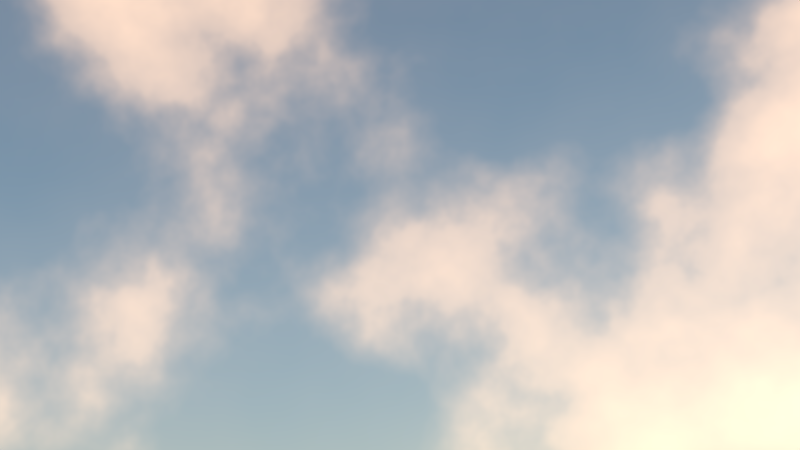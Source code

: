 # Source: aoe-scene_afrika.blend  (saved by Blender 2.76.0; exported with 4.5.12 LTS)
import bpy
from mathutils import Matrix  # noqa: F401  (used for matrix-valued properties, if any)

bpy.ops.wm.read_factory_settings(use_empty=True)
scene = bpy.context.scene
scene.name = 'Scene'

# ---- collections
col_collection_1 = bpy.data.collections.new('Collection 1'); scene.collection.children.link(col_collection_1)
col_stein_2 = bpy.data.collections.new('STEIN_2')  # instanced only; not linked into the scene
col_stein_4 = bpy.data.collections.new('STEIN_4')  # instanced only; not linked into the scene
col_affe = bpy.data.collections.new('Affe')  # instanced only; not linked into the scene
col_ziegeweib = bpy.data.collections.new('ziegeweib')  # instanced only; not linked into the scene
col_ziegem_nn = bpy.data.collections.new('ZiegeMänn')  # instanced only; not linked into the scene
col_babygoat_001 = bpy.data.collections.new('BabyGoat.001')  # instanced only; not linked into the scene
col_fels = bpy.data.collections.new('fels')  # instanced only; not linked into the scene
col_vogel_001 = bpy.data.collections.new('Vogel.001')  # instanced only; not linked into the scene

# ---- world
world_world_001 = bpy.data.worlds.new('World.001'); scene.world = world_world_001
world_world_001.use_nodes = True; world_world_001.node_tree.nodes.clear()
_N = world_world_001.node_tree.nodes; _L = world_world_001.node_tree.links
n0 = _N.new('ShaderNodeOutputWorld'); n0.name = 'World Output'; n0.location = (732, 300)
n1 = _N.new('ShaderNodeBackground'); n1.name = 'Background'; n1.location = (491, 281)
n1.inputs[1].default_value = 4.4
n2 = _N.new('ShaderNodeMix'); n2.name = 'Mix'; n2.location = (271, 294)
n2.data_type = 'RGBA'
n2.inputs[7].default_value = (0.5, 0.3303, 0.2154, 1.0)
n3 = _N.new('ShaderNodeTexSky'); n3.name = 'Sky Texture'; n3.location = (-272, 86)
n3.sky_type = 'HOSEK_WILKIE'
n3.sun_direction = (0.45, 0.8615, 0.2351)
n3.ground_albedo = 0.3426
n3.sun_elevation = 1.571
n4 = _N.new('ShaderNodeValToRGB'); n4.name = 'ColorRamp'; n4.location = (-49, 405)
n4.color_ramp.interpolation = 'B_SPLINE'
while len(n4.color_ramp.elements) > 1: n4.color_ramp.elements.remove(n4.color_ramp.elements[-1])
n4.color_ramp.elements[0].position = 0.485; n4.color_ramp.elements[0].color = (0.0, 0.0, 0.0, 1.0)
_e = n4.color_ramp.elements.new(0.5636); _e.color = (0.1867, 0.1867, 0.1867, 1.0)
_e = n4.color_ramp.elements.new(0.8045); _e.color = (1.0, 1.0, 1.0, 1.0)
n5 = _N.new('ShaderNodeTexNoise'); n5.name = 'Noise Texture'; n5.location = (-269, 364)
n5.inputs[2].default_value = 2.6
n5.inputs[3].default_value = 8.4
n5.inputs[8].default_value = 0.05
_L.new(n1.outputs[0], n0.inputs[0])
_L.new(n3.outputs[0], n2.inputs[6])
_L.new(n2.outputs[2], n1.inputs[0])
_L.new(n5.outputs[0], n4.inputs[0])
_L.new(n4.outputs[0], n2.inputs[0])
n0.is_active_output = True
world_world_001.use_sun_shadow = False
world_world_001.sun_shadow_jitter_overblur = 0.0
world_world_001.cycles.sampling_method = 'MANUAL'
world_world_001.cycles.sample_map_resolution = 256
world_world_001.light_settings.ao_factor = 0.3774
world_world_001.light_settings.distance = 1.8

# ---- cameras
cam_camera_001 = bpy.data.cameras.new('Camera.001')
cam_camera_001.sensor_fit = 'HORIZONTAL'
cam_camera_001.clip_end = 100.0
cam_camera_001.lens = 47.61
cam_camera_001.sensor_width = 22.3
cam_camera_001.sensor_height = 14.9
cam_camera_001.display_size = 2.0
cam_camera_001.dof.use_dof = True
cam_camera_001.dof.focus_distance = 0.0
cam_camera_001.dof.aperture_fstop = 1.8
cam_camera = bpy.data.cameras.new('Camera')
cam_camera.clip_end = 100.0
cam_camera.sensor_width = 32.0
cam_camera.sensor_height = 18.0
cam_camera.display_size = 2.0
cam_camera.dof.use_dof = True
cam_camera.dof.focus_distance = 0.0
cam_camera.dof.aperture_fstop = 3.2

# ---- lights
light_sun = bpy.data.lights.new('Sun', 'SUN')
light_sun.color = (1.0, 0.736, 0.4646)
light_sun.transmission_factor = 0.0
light_sun.angle = 0.02
light_sun.energy = 6.9
light_sun.shadow_buffer_clip_start = 0.5
light_sun.shadow_soft_size = 0.01
light_sun.shadow_cascade_max_distance = 1000.0
light_sun.cycles.max_bounces = 820
light_sun_002 = bpy.data.lights.new('Sun.002', 'SUN')
light_sun_002.color = (0.5693, 0.8033, 1.0)
light_sun_002.transmission_factor = 0.0
light_sun_002.angle = 0.1993
light_sun_002.energy = 1.0
light_sun_002.shadow_buffer_clip_start = 0.5
light_sun_002.shadow_soft_size = 0.1
light_sun_002.shadow_cascade_max_distance = 1000.0

# ---- objects
ob_sun_001 = bpy.data.objects.new('Sun.001', light_sun)
ob_sun = bpy.data.objects.new('Sun', light_sun_002)
ob_stein_2_003 = bpy.data.objects.new('STEIN_2.003', None)
ob_stein_4_001 = bpy.data.objects.new('STEIN_4.001', None)
ob_stein_4 = bpy.data.objects.new('STEIN_4', None)
ob_stein_2_002 = bpy.data.objects.new('STEIN_2.002', None)
ob_stein_2_001 = bpy.data.objects.new('STEIN_2.001', None)
ob_stein_2 = bpy.data.objects.new('STEIN_2', None)
ob_affe = bpy.data.objects.new('Affe', None)
ob_ziegeweib = bpy.data.objects.new('ziegeweib', None)
ob_ziegem_nn = bpy.data.objects.new('ZiegeMänn', None)
ob_babygoat_001 = bpy.data.objects.new('BabyGoat.001', None)
ob_fels = bpy.data.objects.new('fels', None)
ob_camera = bpy.data.objects.new('Camera', cam_camera_001)
ob_mirrorobject = bpy.data.objects.new('mirrorobject', None)
ob_vogel_002 = bpy.data.objects.new('Vogel.002', None)
ob_camera_vogel = bpy.data.objects.new('Camera.vogel', cam_camera)

# ---- transforms, parenting, visibility, modifiers, constraints
ob_sun_001.location = (1.887, 17.15, 18.71)
ob_sun_001.rotation_euler = (1.166, 0.2472, -3.649)
ob_sun_001.lineart.crease_threshold = 0.0
ob_sun.location = (-24.28, -11.57, 12.87)
ob_sun.lineart.crease_threshold = 0.0
ob_stein_2_003.location = (-7.645, 9.685, 6.568)
ob_stein_2_003.rotation_euler = (-1.55, -0.2466, -3.491)
ob_stein_2_003.scale = (0.2724, 0.2724, 0.2724)
ob_stein_2_003.empty_image_offset = (0.0, 0.0)
ob_stein_2_003.show_instancer_for_render = False
ob_stein_2_003.instance_type = 'COLLECTION'
ob_stein_2_003.lineart.crease_threshold = 0.0
ob_stein_4_001.location = (-9.672, 9.56, 6.842)
ob_stein_4_001.rotation_euler = (-1.181, 0.7174, -3.064)
ob_stein_4_001.scale = (0.4308, 0.3586, 0.4074)
ob_stein_4_001.empty_image_offset = (0.0, 0.0)
ob_stein_4_001.show_instancer_for_render = False
ob_stein_4_001.instance_type = 'COLLECTION'
ob_stein_4_001.lineart.crease_threshold = 0.0
ob_stein_4.location = (-7.282, 9.469, 6.699)
ob_stein_4.scale = (0.5306, 0.5306, 0.5306)
ob_stein_4.empty_image_offset = (0.0, 0.0)
ob_stein_4.show_instancer_for_render = False
ob_stein_4.instance_type = 'COLLECTION'
ob_stein_4.lineart.crease_threshold = 0.0
ob_stein_2_002.location = (-11.67, 10.22, 6.462)
ob_stein_2_002.rotation_euler = (-1.418, -0.4914, -3.917)
ob_stein_2_002.scale = (0.4185, 0.4185, 0.4185)
ob_stein_2_002.empty_image_offset = (0.0, 0.0)
ob_stein_2_002.show_instancer_for_render = False
ob_stein_2_002.instance_type = 'COLLECTION'
ob_stein_2_002.lineart.crease_threshold = 0.0
ob_stein_2_001.location = (-5.574, 9.983, 6.776)
ob_stein_2_001.rotation_euler = (-1.42, 0.6723, -2.576)
ob_stein_2_001.scale = (0.2724, 0.2724, 0.2724)
ob_stein_2_001.empty_image_offset = (0.0, 0.0)
ob_stein_2_001.show_instancer_for_render = False
ob_stein_2_001.instance_type = 'COLLECTION'
ob_stein_2_001.lineart.crease_threshold = 0.0
ob_stein_2.location = (-12.68, 10.56, 6.658)
ob_stein_2.scale = (0.3833, 0.3833, 0.3833)
ob_stein_2.empty_image_offset = (0.0, 0.0)
ob_stein_2.show_instancer_for_render = False
ob_stein_2.instance_type = 'COLLECTION'
ob_stein_2.lineart.crease_threshold = 0.0
ob_affe.location = (-8.919, -9.508, 9.772)
ob_affe.rotation_euler = (-0.1938, -0.0, 0.0)
ob_affe.empty_image_offset = (0.0, 0.0)
ob_affe.show_instancer_for_render = False
ob_affe.instance_type = 'COLLECTION'
ob_affe.lineart.crease_threshold = 0.0
ob_ziegeweib.location = (-10.26, 3.137, 7.636)
ob_ziegeweib.rotation_euler = (-9.112e-09, -0.1201, -1.571)
ob_ziegeweib.scale = (1.421, 1.421, 1.421)
ob_ziegeweib.empty_image_offset = (0.0, 0.0)
ob_ziegeweib.show_instancer_for_render = False
ob_ziegeweib.instance_type = 'COLLECTION'
ob_ziegeweib.lineart.crease_threshold = 0.0
ob_ziegem_nn.location = (-7.367, 2.231, 7.764)
ob_ziegem_nn.rotation_euler = (0.001096, -0.1314, -1.877)
ob_ziegem_nn.scale = (1.67, 1.67, 1.67)
ob_ziegem_nn.empty_image_offset = (0.0, 0.0)
ob_ziegem_nn.show_instancer_for_render = False
ob_ziegem_nn.instance_type = 'COLLECTION'
ob_ziegem_nn.lineart.crease_threshold = 0.0
ob_babygoat_001.location = (-8.967, -9.883, 13.09)
ob_babygoat_001.rotation_euler = (0.006133, -0.5317, -1.583)
ob_babygoat_001.scale = (1.123, 1.123, 1.123)
ob_babygoat_001.empty_image_offset = (0.0, 0.0)
ob_babygoat_001.show_instancer_for_render = False
ob_babygoat_001.instance_type = 'COLLECTION'
ob_babygoat_001.lineart.crease_threshold = 0.0
ob_fels.location = (-8.697, 1.104, 1.874)
ob_fels.empty_image_offset = (0.0, 0.0)
ob_fels.show_instancer_for_render = False
ob_fels.instance_type = 'COLLECTION'
ob_fels.lineart.crease_threshold = 0.0
ob_camera.location = (-9.266, -22.37, 20.26)
ob_camera.rotation_euler = (1.141, -0.03259, -0.0315)
ob_camera.lineart.crease_threshold = 0.0
ob_mirrorobject.location = (0.0, 0.0, 0.0)
ob_vogel_002.location = (26.57, -0.7912, 2.582)
ob_vogel_002.rotation_euler = (0.0, -0.0, -3.208)
ob_vogel_002.scale = (4.893, 4.893, 4.893)
ob_vogel_002.empty_image_offset = (0.0, 0.0)
ob_vogel_002.show_instancer_for_render = False
ob_vogel_002.instance_type = 'COLLECTION'
ob_vogel_002.lineart.crease_threshold = 0.0
ob_camera_vogel.location = (24.43, 2.306, 1.722)
ob_camera_vogel.rotation_euler = (1.848, 0.02636, 3.805)
ob_camera_vogel.lineart.crease_threshold = 0.0
cam_camera_001.dof.focus_object = ob_babygoat_001
cam_camera.dof.focus_object = ob_vogel_002
ob_stein_2_003.instance_collection = col_stein_2
ob_stein_4_001.instance_collection = col_stein_4
ob_stein_4.instance_collection = col_stein_4
ob_stein_2_002.instance_collection = col_stein_2
ob_stein_2_001.instance_collection = col_stein_2
ob_stein_2.instance_collection = col_stein_2
ob_affe.instance_collection = col_affe
ob_ziegeweib.instance_collection = col_ziegeweib
ob_ziegem_nn.instance_collection = col_ziegem_nn
ob_babygoat_001.instance_collection = col_babygoat_001
ob_fels.instance_collection = col_fels
ob_vogel_002.instance_collection = col_vogel_001

# ---- collection membership
col_collection_1.objects.link(ob_sun_001)
col_collection_1.objects.link(ob_sun)
col_collection_1.objects.link(ob_stein_2_003)
col_collection_1.objects.link(ob_stein_4_001)
col_collection_1.objects.link(ob_stein_4)
col_collection_1.objects.link(ob_stein_2_002)
col_collection_1.objects.link(ob_stein_2_001)
col_collection_1.objects.link(ob_stein_2)
col_collection_1.objects.link(ob_affe)
col_collection_1.objects.link(ob_ziegeweib)
col_collection_1.objects.link(ob_ziegem_nn)
col_collection_1.objects.link(ob_babygoat_001)
col_collection_1.objects.link(ob_fels)
col_collection_1.objects.link(ob_camera)
col_collection_1.objects.link(ob_mirrorobject)
col_collection_1.objects.link(ob_vogel_002)
col_collection_1.objects.link(ob_camera_vogel)

# ---- scene / render settings (as saved in the file)
scene.camera = ob_camera_vogel
scene.frame_start = 1; scene.frame_end = 210; scene.frame_set(45)
scene.render.engine = 'CYCLES'
scene.render.fps = 30
scene.render.dither_intensity = 0.0
scene.render.use_motion_blur = True
scene.render.motion_blur_shutter = 0.7
scene.render.use_border = True
scene.cycles.use_denoising = False
scene.cycles.samples = 100
scene.cycles.sampling_pattern = 'TABULATED_SOBOL'
scene.cycles.light_sampling_threshold = 0.0
scene.cycles.use_adaptive_sampling = False
scene.cycles.use_light_tree = False
scene.cycles.blur_glossy = 0.0
scene.cycles.pixel_filter_type = 'GAUSSIAN'
scene.cycles.sample_clamp_indirect = 0.0
scene.view_settings.view_transform = 'Standard'
bpy.context.view_layer.update()
